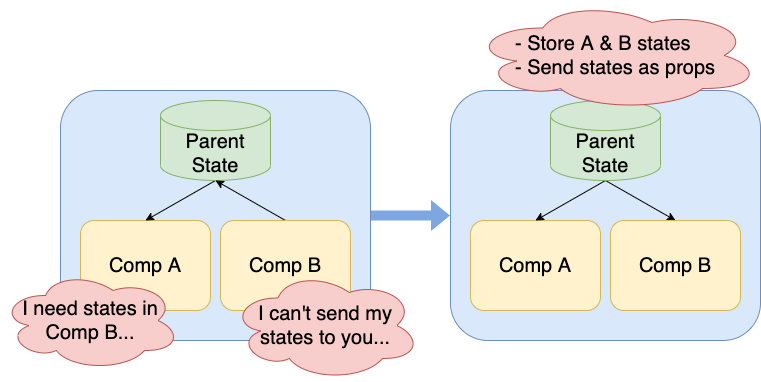

The diagram above was exported from draw.io. Its source (the exported page's mxGraphModel, read from the mxfile embedded in the PNG):
<mxGraphModel dx="885" dy="617" grid="1" gridSize="10" guides="1" tooltips="1" connect="1" arrows="1" fold="1" page="1" pageScale="1" pageWidth="827" pageHeight="1169" math="0" shadow="0">
  <root>
    <mxCell id="Q7O6ee4ApmJ9rteRFEoD-0" />
    <mxCell id="Q7O6ee4ApmJ9rteRFEoD-1" parent="Q7O6ee4ApmJ9rteRFEoD-0" />
    <mxCell id="Q7O6ee4ApmJ9rteRFEoD-27" style="edgeStyle=none;shape=flexArrow;rounded=0;orthogonalLoop=1;jettySize=auto;html=1;fontSize=20;fillColor=#7EA6E0;strokeColor=none;" edge="1" parent="Q7O6ee4ApmJ9rteRFEoD-1" source="Q7O6ee4ApmJ9rteRFEoD-2" target="Q7O6ee4ApmJ9rteRFEoD-16">
      <mxGeometry relative="1" as="geometry" />
    </mxCell>
    <mxCell id="Q7O6ee4ApmJ9rteRFEoD-2" value="" style="rounded=1;whiteSpace=wrap;html=1;fillColor=#dae8fc;strokeColor=#6c8ebf;" vertex="1" parent="Q7O6ee4ApmJ9rteRFEoD-1">
      <mxGeometry x="60" y="140" width="310" height="250" as="geometry" />
    </mxCell>
    <mxCell id="Q7O6ee4ApmJ9rteRFEoD-4" value="Comp A" style="rounded=1;whiteSpace=wrap;html=1;fillColor=#fff2cc;strokeColor=#d6b656;fontSize=20;" vertex="1" parent="Q7O6ee4ApmJ9rteRFEoD-1">
      <mxGeometry x="80" y="270" width="130" height="90" as="geometry" />
    </mxCell>
    <mxCell id="Q7O6ee4ApmJ9rteRFEoD-14" style="edgeStyle=none;rounded=0;orthogonalLoop=1;jettySize=auto;html=1;entryX=0.5;entryY=0;entryDx=0;entryDy=0;fontSize=20;exitX=0.5;exitY=1;exitDx=0;exitDy=0;exitPerimeter=0;" edge="1" parent="Q7O6ee4ApmJ9rteRFEoD-1" source="Q7O6ee4ApmJ9rteRFEoD-8" target="Q7O6ee4ApmJ9rteRFEoD-4">
      <mxGeometry relative="1" as="geometry" />
    </mxCell>
    <mxCell id="Q7O6ee4ApmJ9rteRFEoD-8" value="Parent State" style="shape=cylinder3;whiteSpace=wrap;html=1;boundedLbl=1;backgroundOutline=1;size=15;fontSize=20;fillColor=#d5e8d4;strokeColor=#82b366;" vertex="1" parent="Q7O6ee4ApmJ9rteRFEoD-1">
      <mxGeometry x="160" y="150" width="110" height="80" as="geometry" />
    </mxCell>
    <mxCell id="Q7O6ee4ApmJ9rteRFEoD-9" value="I need states in Comp B..." style="ellipse;shape=cloud;whiteSpace=wrap;html=1;fontSize=20;fillColor=#f8cecc;strokeColor=#b85450;" vertex="1" parent="Q7O6ee4ApmJ9rteRFEoD-1">
      <mxGeometry y="320" width="180" height="100" as="geometry" />
    </mxCell>
    <mxCell id="Q7O6ee4ApmJ9rteRFEoD-13" style="edgeStyle=none;rounded=0;orthogonalLoop=1;jettySize=auto;html=1;entryX=0.5;entryY=1;entryDx=0;entryDy=0;entryPerimeter=0;fontSize=20;exitX=0.5;exitY=0;exitDx=0;exitDy=0;" edge="1" parent="Q7O6ee4ApmJ9rteRFEoD-1" source="Q7O6ee4ApmJ9rteRFEoD-7" target="Q7O6ee4ApmJ9rteRFEoD-8">
      <mxGeometry relative="1" as="geometry" />
    </mxCell>
    <mxCell id="Q7O6ee4ApmJ9rteRFEoD-7" value="Comp B" style="rounded=1;whiteSpace=wrap;html=1;fillColor=#fff2cc;strokeColor=#d6b656;fontSize=20;" vertex="1" parent="Q7O6ee4ApmJ9rteRFEoD-1">
      <mxGeometry x="220" y="270" width="130" height="90" as="geometry" />
    </mxCell>
    <mxCell id="Q7O6ee4ApmJ9rteRFEoD-15" value="I can't send my states to you..." style="ellipse;shape=cloud;whiteSpace=wrap;html=1;fontSize=20;fillColor=#f8cecc;strokeColor=#b85450;" vertex="1" parent="Q7O6ee4ApmJ9rteRFEoD-1">
      <mxGeometry x="230" y="320" width="190" height="110" as="geometry" />
    </mxCell>
    <mxCell id="Q7O6ee4ApmJ9rteRFEoD-16" value="" style="rounded=1;whiteSpace=wrap;html=1;fillColor=#dae8fc;strokeColor=#6c8ebf;" vertex="1" parent="Q7O6ee4ApmJ9rteRFEoD-1">
      <mxGeometry x="450" y="140" width="310" height="250" as="geometry" />
    </mxCell>
    <mxCell id="Q7O6ee4ApmJ9rteRFEoD-17" value="Comp A" style="rounded=1;whiteSpace=wrap;html=1;fillColor=#fff2cc;strokeColor=#d6b656;fontSize=20;" vertex="1" parent="Q7O6ee4ApmJ9rteRFEoD-1">
      <mxGeometry x="470" y="270" width="130" height="90" as="geometry" />
    </mxCell>
    <mxCell id="Q7O6ee4ApmJ9rteRFEoD-23" style="edgeStyle=none;rounded=0;orthogonalLoop=1;jettySize=auto;html=1;entryX=0.5;entryY=0;entryDx=0;entryDy=0;fontSize=20;exitX=0.5;exitY=1;exitDx=0;exitDy=0;exitPerimeter=0;" edge="1" parent="Q7O6ee4ApmJ9rteRFEoD-1" source="Q7O6ee4ApmJ9rteRFEoD-19" target="Q7O6ee4ApmJ9rteRFEoD-17">
      <mxGeometry relative="1" as="geometry" />
    </mxCell>
    <mxCell id="Q7O6ee4ApmJ9rteRFEoD-24" style="edgeStyle=none;rounded=0;orthogonalLoop=1;jettySize=auto;html=1;entryX=0.5;entryY=0;entryDx=0;entryDy=0;fontSize=20;exitX=0.5;exitY=1;exitDx=0;exitDy=0;exitPerimeter=0;" edge="1" parent="Q7O6ee4ApmJ9rteRFEoD-1" source="Q7O6ee4ApmJ9rteRFEoD-19" target="Q7O6ee4ApmJ9rteRFEoD-21">
      <mxGeometry relative="1" as="geometry" />
    </mxCell>
    <mxCell id="Q7O6ee4ApmJ9rteRFEoD-19" value="Parent State" style="shape=cylinder3;whiteSpace=wrap;html=1;boundedLbl=1;backgroundOutline=1;size=15;fontSize=20;fillColor=#d5e8d4;strokeColor=#82b366;" vertex="1" parent="Q7O6ee4ApmJ9rteRFEoD-1">
      <mxGeometry x="550" y="150" width="110" height="80" as="geometry" />
    </mxCell>
    <mxCell id="Q7O6ee4ApmJ9rteRFEoD-21" value="Comp B" style="rounded=1;whiteSpace=wrap;html=1;fillColor=#fff2cc;strokeColor=#d6b656;fontSize=20;" vertex="1" parent="Q7O6ee4ApmJ9rteRFEoD-1">
      <mxGeometry x="610" y="270" width="130" height="90" as="geometry" />
    </mxCell>
    <mxCell id="Q7O6ee4ApmJ9rteRFEoD-25" value="&lt;div style=&quot;text-align: left&quot;&gt;&lt;span&gt;- Store A &amp;amp; B states&lt;/span&gt;&lt;/div&gt;&lt;div style=&quot;text-align: left&quot;&gt;&lt;span&gt;- Send states as props&lt;/span&gt;&lt;/div&gt;" style="ellipse;shape=cloud;whiteSpace=wrap;html=1;fontSize=20;fillColor=#f8cecc;strokeColor=#b85450;" vertex="1" parent="Q7O6ee4ApmJ9rteRFEoD-1">
      <mxGeometry x="470" y="50" width="290" height="110" as="geometry" />
    </mxCell>
  </root>
</mxGraphModel>